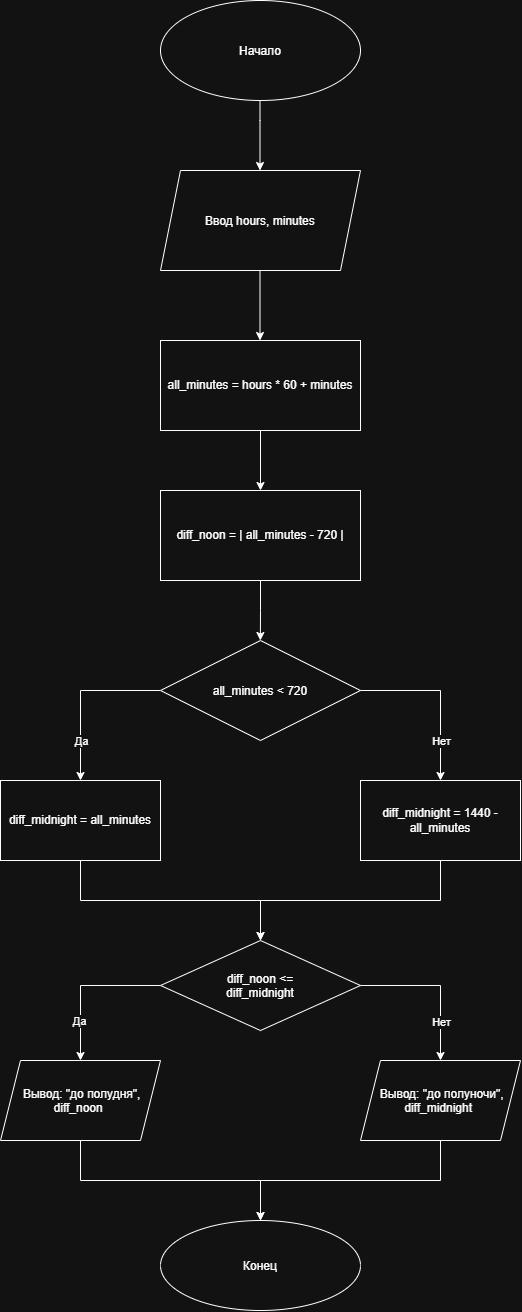

The diagram above was exported from draw.io. Its source (the exported page's mxGraphModel, read from the mxfile embedded in the PNG):
<mxGraphModel dx="1457" dy="957" grid="1" gridSize="10" guides="1" tooltips="1" connect="1" arrows="1" fold="1" page="1" pageScale="1" pageWidth="1654" pageHeight="2336" math="0" shadow="0">
  <root>
    <mxCell id="0" />
    <mxCell id="1" parent="0" />
    <mxCell id="2zubLGWYUTJtwENAXDxe-2" parent="1" style="ellipse;whiteSpace=wrap;html=1;shapeInside=1;" value="Начало" vertex="1">
      <mxGeometry height="100" width="200" x="400" y="20" as="geometry" />
    </mxCell>
    <mxCell id="2zubLGWYUTJtwENAXDxe-3" edge="1" parent="1" style="endArrow=classic;html=1;rounded=0;defaultLabelBackgroundColor=page;" value="">
      <mxGeometry height="50" relative="1" width="50" x="-0.2857" as="geometry">
        <Array as="points">
          <mxPoint x="499.5" y="140" />
        </Array>
        <mxPoint x="499.5" y="120" as="sourcePoint" />
        <mxPoint x="499.5" y="190" as="targetPoint" />
      </mxGeometry>
    </mxCell>
    <mxCell id="2zubLGWYUTJtwENAXDxe-4" parent="1" style="shape=parallelogram;perimeter=parallelogramPerimeter;whiteSpace=wrap;html=1;shapeInside=1;fixedSize=1;" value="Ввод hours, minutes" vertex="1">
      <mxGeometry height="100" width="200" x="400" y="190" as="geometry" />
    </mxCell>
    <mxCell id="2zubLGWYUTJtwENAXDxe-6" edge="1" parent="1" style="endArrow=classic;html=1;rounded=0;defaultLabelBackgroundColor=page;" value="">
      <mxGeometry height="50" relative="1" width="50" as="geometry">
        <mxPoint x="499.5" y="290" as="sourcePoint" />
        <mxPoint x="499.5" y="360" as="targetPoint" />
      </mxGeometry>
    </mxCell>
    <mxCell id="2zubLGWYUTJtwENAXDxe-13" edge="1" parent="1" source="2zubLGWYUTJtwENAXDxe-8" style="edgeStyle=orthogonalEdgeStyle;rounded=0;orthogonalLoop=1;jettySize=auto;html=1;exitX=0.5;exitY=1;exitDx=0;exitDy=0;entryX=0.5;entryY=0;entryDx=0;entryDy=0;defaultLabelBackgroundColor=page;" target="2zubLGWYUTJtwENAXDxe-10">
      <mxGeometry relative="1" as="geometry" />
    </mxCell>
    <mxCell id="2zubLGWYUTJtwENAXDxe-8" parent="1" style="rounded=0;whiteSpace=wrap;html=1;" value="all_minutes = hours * 60 + minutes" vertex="1">
      <mxGeometry height="90" width="200" x="400" y="360" as="geometry" />
    </mxCell>
    <mxCell id="2zubLGWYUTJtwENAXDxe-14" edge="1" parent="1" source="2zubLGWYUTJtwENAXDxe-10" style="edgeStyle=orthogonalEdgeStyle;rounded=0;orthogonalLoop=1;jettySize=auto;html=1;exitX=0.5;exitY=1;exitDx=0;exitDy=0;defaultLabelBackgroundColor=page;">
      <mxGeometry relative="1" as="geometry">
        <mxPoint x="499.84337349397606" y="660" as="targetPoint" />
      </mxGeometry>
    </mxCell>
    <mxCell id="2zubLGWYUTJtwENAXDxe-10" parent="1" style="rounded=0;whiteSpace=wrap;html=1;" value="diff_noon = | all_minutes - 720 |" vertex="1">
      <mxGeometry height="90" width="200" x="400" y="510" as="geometry" />
    </mxCell>
    <mxCell id="2zubLGWYUTJtwENAXDxe-16" edge="1" parent="1" source="2zubLGWYUTJtwENAXDxe-15" style="edgeStyle=orthogonalEdgeStyle;rounded=0;orthogonalLoop=1;jettySize=auto;html=1;exitX=1;exitY=0.5;exitDx=0;exitDy=0;defaultLabelBackgroundColor=page;">
      <mxGeometry relative="1" x="-0.5318" as="geometry">
        <mxPoint x="680" y="800" as="targetPoint" />
      </mxGeometry>
    </mxCell>
    <mxCell id="2zubLGWYUTJtwENAXDxe-19" connectable="0" parent="2zubLGWYUTJtwENAXDxe-16" style="edgeLabel;html=1;align=center;verticalAlign=middle;resizable=0;points=[];inheritText=1;defaultLabelBackgroundColor=page;" value="Нет" vertex="1">
      <mxGeometry relative="1" x="0.2918" as="geometry">
        <mxPoint y="20" as="offset" />
      </mxGeometry>
    </mxCell>
    <mxCell id="2zubLGWYUTJtwENAXDxe-17" edge="1" parent="1" source="2zubLGWYUTJtwENAXDxe-15" style="edgeStyle=orthogonalEdgeStyle;rounded=0;orthogonalLoop=1;jettySize=auto;html=1;exitX=0;exitY=0.5;exitDx=0;exitDy=0;defaultLabelBackgroundColor=page;">
      <mxGeometry relative="1" as="geometry">
        <mxPoint x="320" y="800" as="targetPoint" />
      </mxGeometry>
    </mxCell>
    <mxCell id="2zubLGWYUTJtwENAXDxe-18" connectable="0" parent="2zubLGWYUTJtwENAXDxe-17" style="edgeLabel;html=1;align=center;verticalAlign=middle;resizable=0;points=[];inheritText=1;defaultLabelBackgroundColor=page;" value="Да" vertex="1">
      <mxGeometry relative="1" x="0.2447" y="-2" as="geometry">
        <mxPoint x="2" y="24" as="offset" />
      </mxGeometry>
    </mxCell>
    <mxCell id="2zubLGWYUTJtwENAXDxe-15" parent="1" style="rhombus;whiteSpace=wrap;html=1;shapeInside=1;" value="all_minutes &amp;lt; 720" vertex="1">
      <mxGeometry height="100" width="200" x="400" y="660" as="geometry" />
    </mxCell>
    <mxCell id="2zubLGWYUTJtwENAXDxe-22" edge="1" parent="1" source="2zubLGWYUTJtwENAXDxe-20" style="edgeStyle=orthogonalEdgeStyle;rounded=0;orthogonalLoop=1;jettySize=auto;html=1;exitX=0.5;exitY=1;exitDx=0;exitDy=0;defaultLabelBackgroundColor=page;">
      <mxGeometry relative="1" as="geometry">
        <mxPoint x="500" y="960" as="targetPoint" />
      </mxGeometry>
    </mxCell>
    <mxCell id="2zubLGWYUTJtwENAXDxe-20" parent="1" style="rounded=0;whiteSpace=wrap;html=1;" value="diff_midnight = all_minutes" vertex="1">
      <mxGeometry height="80" width="160" x="240" y="800" as="geometry" />
    </mxCell>
    <mxCell id="2zubLGWYUTJtwENAXDxe-23" edge="1" parent="1" source="2zubLGWYUTJtwENAXDxe-21" style="edgeStyle=orthogonalEdgeStyle;rounded=0;orthogonalLoop=1;jettySize=auto;html=1;exitX=0.5;exitY=1;exitDx=0;exitDy=0;defaultLabelBackgroundColor=page;">
      <mxGeometry relative="1" as="geometry">
        <mxPoint x="500" y="960" as="targetPoint" />
      </mxGeometry>
    </mxCell>
    <mxCell id="2zubLGWYUTJtwENAXDxe-21" parent="1" style="rounded=0;whiteSpace=wrap;html=1;" value="diff_midnight = 1440 - all_minutes" vertex="1">
      <mxGeometry height="80" width="160" x="600" y="800" as="geometry" />
    </mxCell>
    <mxCell id="2zubLGWYUTJtwENAXDxe-25" edge="1" parent="1" source="2zubLGWYUTJtwENAXDxe-24" style="edgeStyle=orthogonalEdgeStyle;rounded=0;orthogonalLoop=1;jettySize=auto;html=1;exitX=0;exitY=0.5;exitDx=0;exitDy=0;defaultLabelBackgroundColor=page;">
      <mxGeometry relative="1" x="-0.0581" as="geometry">
        <mxPoint x="320" y="1080" as="targetPoint" />
      </mxGeometry>
    </mxCell>
    <mxCell id="2zubLGWYUTJtwENAXDxe-27" connectable="0" parent="2zubLGWYUTJtwENAXDxe-25" style="edgeLabel;html=1;align=center;verticalAlign=middle;resizable=0;points=[];inheritText=1;defaultLabelBackgroundColor=page;" value="Да" vertex="1">
      <mxGeometry relative="1" x="0.489" y="-2" as="geometry">
        <mxPoint as="offset" />
      </mxGeometry>
    </mxCell>
    <mxCell id="2zubLGWYUTJtwENAXDxe-26" edge="1" parent="1" source="2zubLGWYUTJtwENAXDxe-24" style="edgeStyle=orthogonalEdgeStyle;rounded=0;orthogonalLoop=1;jettySize=auto;html=1;exitX=1;exitY=0.5;exitDx=0;exitDy=0;defaultLabelBackgroundColor=page;">
      <mxGeometry relative="1" as="geometry">
        <mxPoint x="680" y="1080" as="targetPoint" />
      </mxGeometry>
    </mxCell>
    <mxCell id="2zubLGWYUTJtwENAXDxe-32" connectable="0" parent="2zubLGWYUTJtwENAXDxe-26" style="edgeLabel;html=1;align=center;verticalAlign=middle;resizable=0;points=[];inheritText=1;defaultLabelBackgroundColor=page;" value="Нет" vertex="1">
      <mxGeometry relative="1" x="0.4942" as="geometry">
        <mxPoint as="offset" />
      </mxGeometry>
    </mxCell>
    <mxCell id="2zubLGWYUTJtwENAXDxe-24" parent="1" style="rhombus;whiteSpace=wrap;html=1;shapeInside=1;" value="diff_noon &amp;lt;= diff_midnight" vertex="1">
      <mxGeometry height="90" width="200" x="400" y="960" as="geometry" />
    </mxCell>
    <mxCell id="2zubLGWYUTJtwENAXDxe-36" edge="1" parent="1" source="2zubLGWYUTJtwENAXDxe-33" style="edgeStyle=orthogonalEdgeStyle;rounded=0;orthogonalLoop=1;jettySize=auto;html=1;exitX=0.5;exitY=1;exitDx=0;exitDy=0;defaultLabelBackgroundColor=page;">
      <mxGeometry relative="1" as="geometry">
        <mxPoint x="500" y="1240" as="targetPoint" />
      </mxGeometry>
    </mxCell>
    <mxCell id="2zubLGWYUTJtwENAXDxe-33" parent="1" style="shape=parallelogram;perimeter=parallelogramPerimeter;whiteSpace=wrap;html=1;shapeInside=1;fixedSize=1;" value="Вывод: &quot;до полудня&quot;, diff_noon" vertex="1">
      <mxGeometry height="80" width="160" x="240" y="1080" as="geometry" />
    </mxCell>
    <mxCell id="2zubLGWYUTJtwENAXDxe-37" edge="1" parent="1" source="2zubLGWYUTJtwENAXDxe-34" style="edgeStyle=orthogonalEdgeStyle;rounded=0;orthogonalLoop=1;jettySize=auto;html=1;exitX=0.5;exitY=1;exitDx=0;exitDy=0;defaultLabelBackgroundColor=page;">
      <mxGeometry relative="1" as="geometry">
        <mxPoint x="500" y="1240" as="targetPoint" />
      </mxGeometry>
    </mxCell>
    <mxCell id="2zubLGWYUTJtwENAXDxe-34" parent="1" style="shape=parallelogram;perimeter=parallelogramPerimeter;whiteSpace=wrap;html=1;shapeInside=1;fixedSize=1;" value="Вывод: &quot;до полуночи&quot;, diff_midnight" vertex="1">
      <mxGeometry height="80" width="160" x="600" y="1080" as="geometry" />
    </mxCell>
    <mxCell id="2zubLGWYUTJtwENAXDxe-38" parent="1" style="ellipse;whiteSpace=wrap;html=1;shapeInside=1;" value="Конец" vertex="1">
      <mxGeometry height="90" width="200" x="400" y="1240" as="geometry" />
    </mxCell>
  </root>
</mxGraphModel>